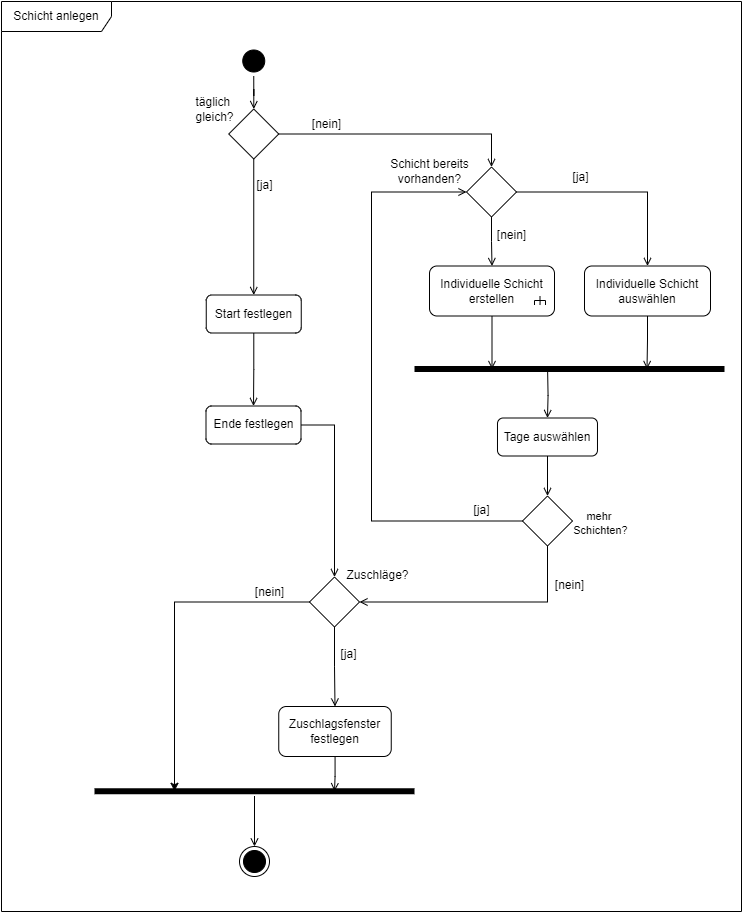

The diagram above was exported from draw.io. Its source (the exported page's mxGraphModel, read from the mxfile embedded in the PNG):
<mxGraphModel dx="872" dy="441" grid="1" gridSize="10" guides="1" tooltips="1" connect="1" arrows="1" fold="1" page="1" pageScale="1" pageWidth="840" pageHeight="1000" math="0" shadow="0">
  <root>
    <mxCell id="0" />
    <mxCell id="1" parent="0" />
    <mxCell id="tlcZT1eQ2LUNHYH_i1Qd-1" value="Schicht anlegen" style="shape=umlFrame;whiteSpace=wrap;html=1;pointerEvents=0;width=110;height=30;" parent="1" vertex="1">
      <mxGeometry x="50" y="45" width="740" height="910" as="geometry" />
    </mxCell>
    <mxCell id="tlcZT1eQ2LUNHYH_i1Qd-50" style="edgeStyle=orthogonalEdgeStyle;rounded=0;orthogonalLoop=1;jettySize=auto;html=1;endArrow=open;endFill=0;" parent="1" source="tlcZT1eQ2LUNHYH_i1Qd-2" target="tlcZT1eQ2LUNHYH_i1Qd-7" edge="1">
      <mxGeometry relative="1" as="geometry" />
    </mxCell>
    <mxCell id="tlcZT1eQ2LUNHYH_i1Qd-2" value="" style="ellipse;html=1;shape=startState;fillColor=#000000;strokeColor=#000000;" parent="1" vertex="1">
      <mxGeometry x="287.25" y="89.5" width="30" height="30" as="geometry" />
    </mxCell>
    <mxCell id="tlcZT1eQ2LUNHYH_i1Qd-16" style="edgeStyle=orthogonalEdgeStyle;rounded=0;orthogonalLoop=1;jettySize=auto;html=1;entryX=0.5;entryY=0;entryDx=0;entryDy=0;endArrow=open;endFill=0;" parent="1" source="tlcZT1eQ2LUNHYH_i1Qd-6" target="tlcZT1eQ2LUNHYH_i1Qd-11" edge="1">
      <mxGeometry relative="1" as="geometry" />
    </mxCell>
    <mxCell id="tlcZT1eQ2LUNHYH_i1Qd-6" value="Start festlegen" style="rounded=1;whiteSpace=wrap;html=1;" parent="1" vertex="1">
      <mxGeometry x="254.75" y="338.5" width="95" height="38" as="geometry" />
    </mxCell>
    <mxCell id="tlcZT1eQ2LUNHYH_i1Qd-8" style="edgeStyle=orthogonalEdgeStyle;rounded=0;orthogonalLoop=1;jettySize=auto;html=1;entryX=0.5;entryY=0;entryDx=0;entryDy=0;endArrow=open;endFill=0;" parent="1" source="tlcZT1eQ2LUNHYH_i1Qd-7" target="tlcZT1eQ2LUNHYH_i1Qd-6" edge="1">
      <mxGeometry relative="1" as="geometry" />
    </mxCell>
    <mxCell id="tlcZT1eQ2LUNHYH_i1Qd-22" style="edgeStyle=orthogonalEdgeStyle;rounded=0;orthogonalLoop=1;jettySize=auto;html=1;entryX=0.5;entryY=0;entryDx=0;entryDy=0;endArrow=open;endFill=0;" parent="1" source="tlcZT1eQ2LUNHYH_i1Qd-7" target="tlcZT1eQ2LUNHYH_i1Qd-36" edge="1">
      <mxGeometry relative="1" as="geometry" />
    </mxCell>
    <mxCell id="tlcZT1eQ2LUNHYH_i1Qd-7" value="" style="rhombus;whiteSpace=wrap;html=1;" parent="1" vertex="1">
      <mxGeometry x="277.25" y="152.5" width="50" height="50" as="geometry" />
    </mxCell>
    <mxCell id="tlcZT1eQ2LUNHYH_i1Qd-10" value="täglich&amp;nbsp;&lt;div&gt;gleich?&lt;/div&gt;" style="text;html=1;align=center;verticalAlign=middle;resizable=0;points=[];autosize=1;strokeColor=none;fillColor=none;" parent="1" vertex="1">
      <mxGeometry x="233" y="132.5" width="60" height="40" as="geometry" />
    </mxCell>
    <mxCell id="aRmx6RTmCWR96EIn4hH9-3" style="edgeStyle=orthogonalEdgeStyle;rounded=0;orthogonalLoop=1;jettySize=auto;html=1;endArrow=open;endFill=0;" edge="1" parent="1" source="tlcZT1eQ2LUNHYH_i1Qd-11" target="tlcZT1eQ2LUNHYH_i1Qd-13">
      <mxGeometry relative="1" as="geometry" />
    </mxCell>
    <mxCell id="tlcZT1eQ2LUNHYH_i1Qd-11" value="Ende festlegen" style="rounded=1;whiteSpace=wrap;html=1;" parent="1" vertex="1">
      <mxGeometry x="254.5" y="449.5" width="95" height="38" as="geometry" />
    </mxCell>
    <mxCell id="tlcZT1eQ2LUNHYH_i1Qd-12" value="Zuschlagsf&lt;span style=&quot;background-color: initial;&quot;&gt;enster festlegen&lt;/span&gt;" style="rounded=1;whiteSpace=wrap;html=1;" parent="1" vertex="1">
      <mxGeometry x="327.25" y="750" width="112.5" height="50" as="geometry" />
    </mxCell>
    <mxCell id="tlcZT1eQ2LUNHYH_i1Qd-15" style="edgeStyle=orthogonalEdgeStyle;rounded=0;orthogonalLoop=1;jettySize=auto;html=1;entryX=0.5;entryY=0;entryDx=0;entryDy=0;endArrow=open;endFill=0;exitX=0.5;exitY=1;exitDx=0;exitDy=0;" parent="1" source="tlcZT1eQ2LUNHYH_i1Qd-13" target="tlcZT1eQ2LUNHYH_i1Qd-12" edge="1">
      <mxGeometry relative="1" as="geometry" />
    </mxCell>
    <mxCell id="tlcZT1eQ2LUNHYH_i1Qd-13" value="" style="rhombus;whiteSpace=wrap;html=1;" parent="1" vertex="1">
      <mxGeometry x="358" y="620.5" width="50" height="50" as="geometry" />
    </mxCell>
    <mxCell id="tlcZT1eQ2LUNHYH_i1Qd-72" style="edgeStyle=orthogonalEdgeStyle;rounded=0;orthogonalLoop=1;jettySize=auto;html=1;entryX=0.5;entryY=0;entryDx=0;entryDy=0;strokeColor=default;align=center;verticalAlign=middle;fontFamily=Helvetica;fontSize=11;fontColor=default;labelBackgroundColor=default;endArrow=open;endFill=0;" parent="1" source="tlcZT1eQ2LUNHYH_i1Qd-19" target="tlcZT1eQ2LUNHYH_i1Qd-32" edge="1">
      <mxGeometry relative="1" as="geometry" />
    </mxCell>
    <mxCell id="tlcZT1eQ2LUNHYH_i1Qd-19" value="" style="shape=line;html=1;strokeWidth=6;strokeColor=#000000;fillColor=#000000;" parent="1" vertex="1">
      <mxGeometry x="143" y="830" width="320" height="9.5" as="geometry" />
    </mxCell>
    <mxCell id="tlcZT1eQ2LUNHYH_i1Qd-21" value="Individuelle Schicht erstellen" style="rounded=1;whiteSpace=wrap;html=1;" parent="1" vertex="1">
      <mxGeometry x="478" y="309.5" width="125" height="50" as="geometry" />
    </mxCell>
    <mxCell id="tlcZT1eQ2LUNHYH_i1Qd-23" value="Zuschläge?" style="text;html=1;align=center;verticalAlign=middle;resizable=0;points=[];autosize=1;strokeColor=none;fillColor=none;" parent="1" vertex="1">
      <mxGeometry x="381" y="603.5" width="90" height="30" as="geometry" />
    </mxCell>
    <mxCell id="tlcZT1eQ2LUNHYH_i1Qd-29" value="[nein]" style="text;html=1;align=center;verticalAlign=middle;resizable=0;points=[];autosize=1;strokeColor=none;fillColor=none;" parent="1" vertex="1">
      <mxGeometry x="349.5" y="152.5" width="50" height="30" as="geometry" />
    </mxCell>
    <mxCell id="tlcZT1eQ2LUNHYH_i1Qd-30" value="[ja]" style="text;html=1;align=center;verticalAlign=middle;resizable=0;points=[];autosize=1;strokeColor=none;fillColor=none;" parent="1" vertex="1">
      <mxGeometry x="293" y="213.5" width="40" height="30" as="geometry" />
    </mxCell>
    <mxCell id="tlcZT1eQ2LUNHYH_i1Qd-32" value="" style="ellipse;html=1;shape=endState;fillColor=strokeColor;" parent="1" vertex="1">
      <mxGeometry x="288" y="890" width="30" height="30" as="geometry" />
    </mxCell>
    <mxCell id="tlcZT1eQ2LUNHYH_i1Qd-34" value="[ja]" style="text;html=1;align=center;verticalAlign=middle;resizable=0;points=[];autosize=1;strokeColor=none;fillColor=none;" parent="1" vertex="1">
      <mxGeometry x="377" y="682.5" width="40" height="30" as="geometry" />
    </mxCell>
    <mxCell id="tlcZT1eQ2LUNHYH_i1Qd-35" value="[nein]" style="text;html=1;align=center;verticalAlign=middle;resizable=0;points=[];autosize=1;strokeColor=none;fillColor=none;" parent="1" vertex="1">
      <mxGeometry x="293" y="620.5" width="50" height="30" as="geometry" />
    </mxCell>
    <mxCell id="tlcZT1eQ2LUNHYH_i1Qd-38" style="edgeStyle=orthogonalEdgeStyle;rounded=0;orthogonalLoop=1;jettySize=auto;html=1;endArrow=open;endFill=0;" parent="1" source="tlcZT1eQ2LUNHYH_i1Qd-36" target="tlcZT1eQ2LUNHYH_i1Qd-21" edge="1">
      <mxGeometry relative="1" as="geometry">
        <mxPoint x="534" y="307.5" as="targetPoint" />
      </mxGeometry>
    </mxCell>
    <mxCell id="tlcZT1eQ2LUNHYH_i1Qd-61" style="edgeStyle=orthogonalEdgeStyle;rounded=0;orthogonalLoop=1;jettySize=auto;html=1;entryX=0.5;entryY=0;entryDx=0;entryDy=0;strokeColor=default;align=center;verticalAlign=middle;fontFamily=Helvetica;fontSize=11;fontColor=default;labelBackgroundColor=default;endArrow=open;endFill=0;" parent="1" source="tlcZT1eQ2LUNHYH_i1Qd-36" target="tlcZT1eQ2LUNHYH_i1Qd-41" edge="1">
      <mxGeometry relative="1" as="geometry" />
    </mxCell>
    <mxCell id="tlcZT1eQ2LUNHYH_i1Qd-36" value="" style="rhombus;whiteSpace=wrap;html=1;" parent="1" vertex="1">
      <mxGeometry x="515" y="210.5" width="50" height="50" as="geometry" />
    </mxCell>
    <mxCell id="tlcZT1eQ2LUNHYH_i1Qd-37" value="Schicht bereits&lt;div&gt;vorhanden?&lt;/div&gt;" style="text;html=1;align=center;verticalAlign=middle;resizable=0;points=[];autosize=1;strokeColor=none;fillColor=none;" parent="1" vertex="1">
      <mxGeometry x="428" y="194.5" width="100" height="40" as="geometry" />
    </mxCell>
    <mxCell id="tlcZT1eQ2LUNHYH_i1Qd-52" style="edgeStyle=orthogonalEdgeStyle;rounded=0;orthogonalLoop=1;jettySize=auto;html=1;entryX=0.5;entryY=0;entryDx=0;entryDy=0;endArrow=open;endFill=0;exitX=0.504;exitY=0.788;exitDx=0;exitDy=0;exitPerimeter=0;" parent="1" target="tlcZT1eQ2LUNHYH_i1Qd-51" edge="1">
      <mxGeometry relative="1" as="geometry">
        <mxPoint x="596.1400000000001" y="415.38" as="sourcePoint" />
      </mxGeometry>
    </mxCell>
    <mxCell id="tlcZT1eQ2LUNHYH_i1Qd-39" value="" style="shape=line;html=1;strokeWidth=6;strokeColor=#000000;fillColor=#000000;" parent="1" vertex="1">
      <mxGeometry x="463" y="407.5" width="310" height="10" as="geometry" />
    </mxCell>
    <mxCell id="tlcZT1eQ2LUNHYH_i1Qd-41" value="Individuelle Schicht auswählen" style="rounded=1;whiteSpace=wrap;html=1;" parent="1" vertex="1">
      <mxGeometry x="633" y="309.5" width="126" height="50" as="geometry" />
    </mxCell>
    <mxCell id="tlcZT1eQ2LUNHYH_i1Qd-44" value="[ja]" style="text;html=1;align=center;verticalAlign=middle;resizable=0;points=[];autosize=1;strokeColor=none;fillColor=none;" parent="1" vertex="1">
      <mxGeometry x="609" y="205.5" width="40" height="30" as="geometry" />
    </mxCell>
    <mxCell id="tlcZT1eQ2LUNHYH_i1Qd-45" value="[nein]" style="text;html=1;align=center;verticalAlign=middle;resizable=0;points=[];autosize=1;strokeColor=none;fillColor=none;" parent="1" vertex="1">
      <mxGeometry x="535" y="263.5" width="50" height="30" as="geometry" />
    </mxCell>
    <mxCell id="tlcZT1eQ2LUNHYH_i1Qd-49" style="edgeStyle=orthogonalEdgeStyle;rounded=0;orthogonalLoop=1;jettySize=auto;html=1;entryX=0.25;entryY=0.5;entryDx=0;entryDy=0;entryPerimeter=0;endArrow=open;endFill=0;exitX=0.5;exitY=1;exitDx=0;exitDy=0;" parent="1" source="tlcZT1eQ2LUNHYH_i1Qd-21" target="tlcZT1eQ2LUNHYH_i1Qd-39" edge="1">
      <mxGeometry relative="1" as="geometry">
        <mxPoint x="522.48" y="359.5" as="sourcePoint" />
        <mxPoint x="534.3699999999999" y="411.0799999999999" as="targetPoint" />
      </mxGeometry>
    </mxCell>
    <mxCell id="tlcZT1eQ2LUNHYH_i1Qd-51" value="Tage auswählen" style="rounded=1;whiteSpace=wrap;html=1;" parent="1" vertex="1">
      <mxGeometry x="545.98" y="461.5" width="100" height="38" as="geometry" />
    </mxCell>
    <mxCell id="tlcZT1eQ2LUNHYH_i1Qd-62" style="edgeStyle=orthogonalEdgeStyle;rounded=0;orthogonalLoop=1;jettySize=auto;html=1;entryX=0;entryY=0.5;entryDx=0;entryDy=0;strokeColor=default;align=center;verticalAlign=middle;fontFamily=Helvetica;fontSize=11;fontColor=default;labelBackgroundColor=default;endArrow=open;endFill=0;exitX=0;exitY=0.5;exitDx=0;exitDy=0;exitPerimeter=0;" parent="1" source="tlcZT1eQ2LUNHYH_i1Qd-53" target="tlcZT1eQ2LUNHYH_i1Qd-36" edge="1">
      <mxGeometry relative="1" as="geometry">
        <Array as="points">
          <mxPoint x="420" y="565" />
          <mxPoint x="420" y="235" />
        </Array>
      </mxGeometry>
    </mxCell>
    <mxCell id="tlcZT1eQ2LUNHYH_i1Qd-71" style="edgeStyle=orthogonalEdgeStyle;rounded=0;orthogonalLoop=1;jettySize=auto;html=1;entryX=1;entryY=0.5;entryDx=0;entryDy=0;strokeColor=default;align=center;verticalAlign=middle;fontFamily=Helvetica;fontSize=11;fontColor=default;labelBackgroundColor=default;endArrow=open;endFill=0;" parent="1" source="tlcZT1eQ2LUNHYH_i1Qd-53" target="tlcZT1eQ2LUNHYH_i1Qd-13" edge="1">
      <mxGeometry relative="1" as="geometry">
        <Array as="points">
          <mxPoint x="596" y="645.5" />
        </Array>
      </mxGeometry>
    </mxCell>
    <mxCell id="tlcZT1eQ2LUNHYH_i1Qd-53" value="" style="strokeWidth=1;html=1;shape=mxgraph.flowchart.decision;whiteSpace=wrap;" parent="1" vertex="1">
      <mxGeometry x="571" y="539.5" width="50" height="50" as="geometry" />
    </mxCell>
    <mxCell id="tlcZT1eQ2LUNHYH_i1Qd-54" style="edgeStyle=orthogonalEdgeStyle;rounded=0;orthogonalLoop=1;jettySize=auto;html=1;entryX=0.5;entryY=0;entryDx=0;entryDy=0;entryPerimeter=0;endArrow=open;endFill=0;" parent="1" source="tlcZT1eQ2LUNHYH_i1Qd-51" target="tlcZT1eQ2LUNHYH_i1Qd-53" edge="1">
      <mxGeometry relative="1" as="geometry" />
    </mxCell>
    <mxCell id="tlcZT1eQ2LUNHYH_i1Qd-63" value="mehr&amp;nbsp;&lt;div&gt;Schichten?&lt;/div&gt;" style="text;html=1;align=center;verticalAlign=middle;resizable=0;points=[];autosize=1;strokeColor=none;fillColor=none;fontFamily=Helvetica;fontSize=11;fontColor=default;labelBackgroundColor=default;" parent="1" vertex="1">
      <mxGeometry x="609" y="546.5" width="80" height="40" as="geometry" />
    </mxCell>
    <mxCell id="tlcZT1eQ2LUNHYH_i1Qd-64" value="[ja]" style="text;html=1;align=center;verticalAlign=middle;resizable=0;points=[];autosize=1;strokeColor=none;fillColor=none;" parent="1" vertex="1">
      <mxGeometry x="510" y="539.5" width="40" height="30" as="geometry" />
    </mxCell>
    <mxCell id="tlcZT1eQ2LUNHYH_i1Qd-66" style="edgeStyle=orthogonalEdgeStyle;rounded=0;orthogonalLoop=1;jettySize=auto;html=1;entryX=0.75;entryY=0.5;entryDx=0;entryDy=0;entryPerimeter=0;strokeColor=default;align=center;verticalAlign=middle;fontFamily=Helvetica;fontSize=11;fontColor=default;labelBackgroundColor=default;endArrow=open;endFill=0;exitX=0.5;exitY=1;exitDx=0;exitDy=0;" parent="1" source="tlcZT1eQ2LUNHYH_i1Qd-41" target="tlcZT1eQ2LUNHYH_i1Qd-39" edge="1">
      <mxGeometry relative="1" as="geometry">
        <mxPoint x="667.0056410256411" y="359.5" as="sourcePoint" />
        <mxPoint x="667.48" y="412.5" as="targetPoint" />
      </mxGeometry>
    </mxCell>
    <mxCell id="tlcZT1eQ2LUNHYH_i1Qd-73" style="edgeStyle=orthogonalEdgeStyle;rounded=0;orthogonalLoop=1;jettySize=auto;html=1;entryX=0.75;entryY=0.5;entryDx=0;entryDy=0;entryPerimeter=0;strokeColor=default;align=center;verticalAlign=middle;fontFamily=Helvetica;fontSize=11;fontColor=default;labelBackgroundColor=default;endArrow=open;endFill=0;" parent="1" source="tlcZT1eQ2LUNHYH_i1Qd-12" target="tlcZT1eQ2LUNHYH_i1Qd-19" edge="1">
      <mxGeometry relative="1" as="geometry" />
    </mxCell>
    <mxCell id="tlcZT1eQ2LUNHYH_i1Qd-77" value="[nein]" style="text;html=1;align=center;verticalAlign=middle;resizable=0;points=[];autosize=1;strokeColor=none;fillColor=none;" parent="1" vertex="1">
      <mxGeometry x="593" y="613.5" width="50" height="30" as="geometry" />
    </mxCell>
    <mxCell id="aRmx6RTmCWR96EIn4hH9-4" value="" style="strokeWidth=1;html=1;shape=mxgraph.flowchart.annotation_2;align=left;labelPosition=right;pointerEvents=1;rotation=90;" vertex="1" parent="1">
      <mxGeometry x="584" y="338.5" width="9" height="11" as="geometry" />
    </mxCell>
    <mxCell id="aRmx6RTmCWR96EIn4hH9-5" value="" style="endArrow=none;html=1;rounded=0;entryX=0.519;entryY=0.49;entryDx=0;entryDy=0;entryPerimeter=0;exitX=1;exitY=0.5;exitDx=0;exitDy=0;exitPerimeter=0;strokeWidth=1;" edge="1" parent="1" source="aRmx6RTmCWR96EIn4hH9-4" target="aRmx6RTmCWR96EIn4hH9-4">
      <mxGeometry width="50" height="50" relative="1" as="geometry">
        <mxPoint x="127" y="430" as="sourcePoint" />
        <mxPoint x="190" y="460" as="targetPoint" />
      </mxGeometry>
    </mxCell>
    <mxCell id="aRmx6RTmCWR96EIn4hH9-8" style="edgeStyle=orthogonalEdgeStyle;rounded=0;orthogonalLoop=1;jettySize=auto;html=1;entryX=0.25;entryY=0.5;entryDx=0;entryDy=0;entryPerimeter=0;" edge="1" parent="1" source="tlcZT1eQ2LUNHYH_i1Qd-13" target="tlcZT1eQ2LUNHYH_i1Qd-19">
      <mxGeometry relative="1" as="geometry">
        <Array as="points">
          <mxPoint x="223" y="646" />
        </Array>
      </mxGeometry>
    </mxCell>
  </root>
</mxGraphModel>